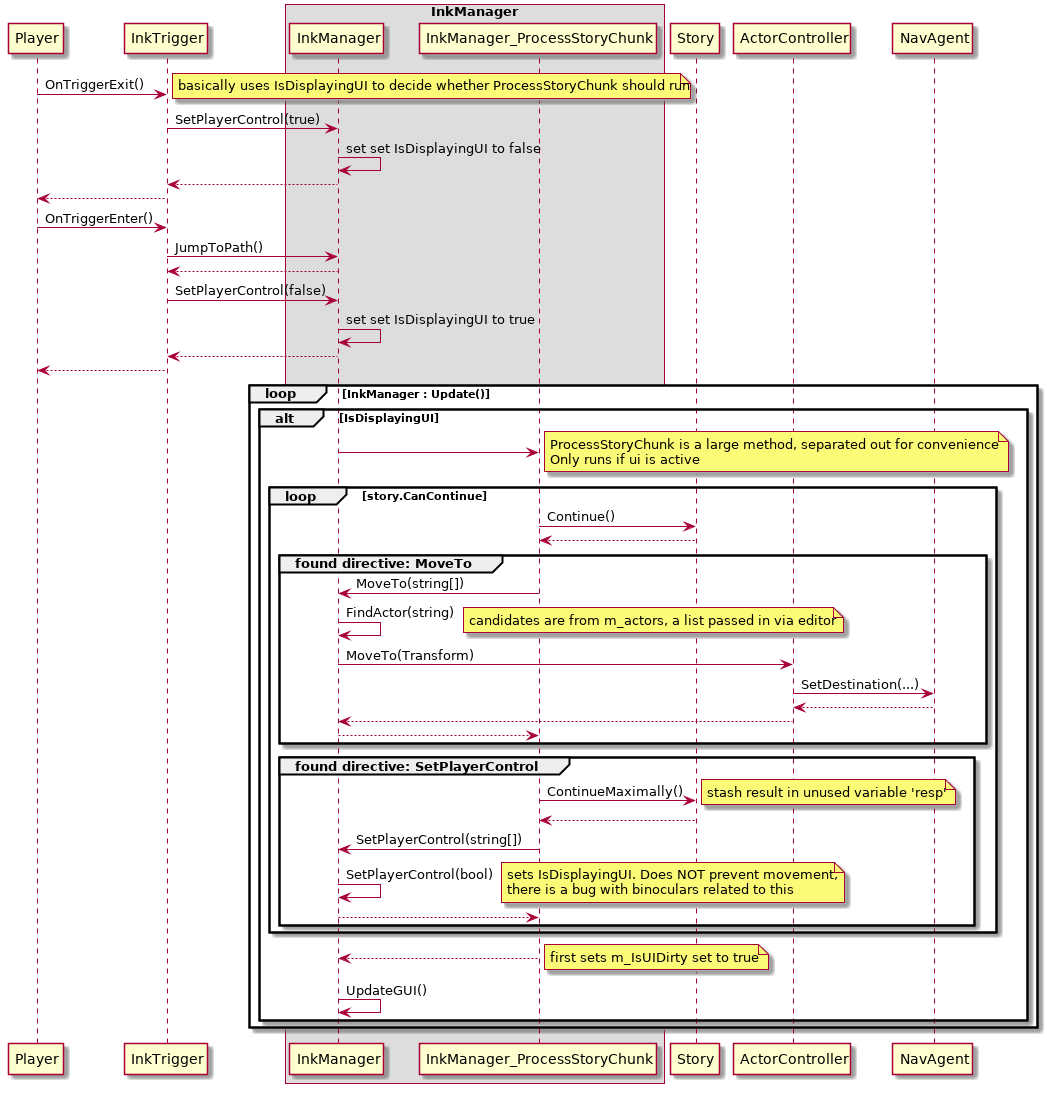

The diagram above was rendered by PlantUML. Its source (embedded in the PNG):
@startuml

participant Player
participant InkTrigger

box "InkManager"
participant InkManager
participant InkManager_ProcessStoryChunk
end box

' comment syntax reminder

Player -> InkTrigger : OnTriggerExit()
	note right
		basically uses IsDisplayingUI to decide whether ProcessStoryChunk should run
	end note
	InkTrigger -> InkManager : SetPlayerControl(true)
		InkManager -> InkManager : set set IsDisplayingUI to false
	InkManager --> InkTrigger
InkTrigger --> Player

Player -> InkTrigger : OnTriggerEnter()

	InkTrigger -> InkManager : JumpToPath()
	InkManager --> InkTrigger
	InkTrigger -> InkManager : SetPlayerControl(false)
		InkManager -> InkManager : set set IsDisplayingUI to true
	InkManager --> InkTrigger
InkTrigger --> Player

loop InkManager : Update()
	alt IsDisplayingUI
		InkManager -> InkManager_ProcessStoryChunk
		note right
			ProcessStoryChunk is a large method, separated out for convenience
			Only runs if ui is active
		end note

		loop story.CanContinue
			InkManager_ProcessStoryChunk -> Story : Continue()
			Story --> InkManager_ProcessStoryChunk

			group found directive: MoveTo
				InkManager_ProcessStoryChunk -> InkManager: MoveTo(string[])
					InkManager -> InkManager: FindActor(string)
						note right
							candidates are from m_actors, a list passed in via editor
						end note

						InkManager -> ActorController : MoveTo(Transform)

							ActorController -> NavAgent : SetDestination(...)
							NavAgent --> ActorController

						ActorController --> InkManager
				InkManager --> InkManager_ProcessStoryChunk
			end

			group found directive: SetPlayerControl
				InkManager_ProcessStoryChunk -> Story : ContinueMaximally()
					note right
						stash result in unused variable 'resp'
					end note
				Story --> InkManager_ProcessStoryChunk


				InkManager_ProcessStoryChunk -> InkManager: SetPlayerControl(string[])
				InkManager -> InkManager: SetPlayerControl(bool)
				note right
					sets IsDisplayingUI. Does NOT prevent movement,
					there is a bug with binoculars related to this
				end note

				InkManager --> InkManager_ProcessStoryChunk
			end

		end

		InkManager_ProcessStoryChunk --> InkManager
		note right
			first sets m_IsUIDirty set to true
		end note

		InkManager -> InkManager : UpdateGUI()
	end
end
@enduml